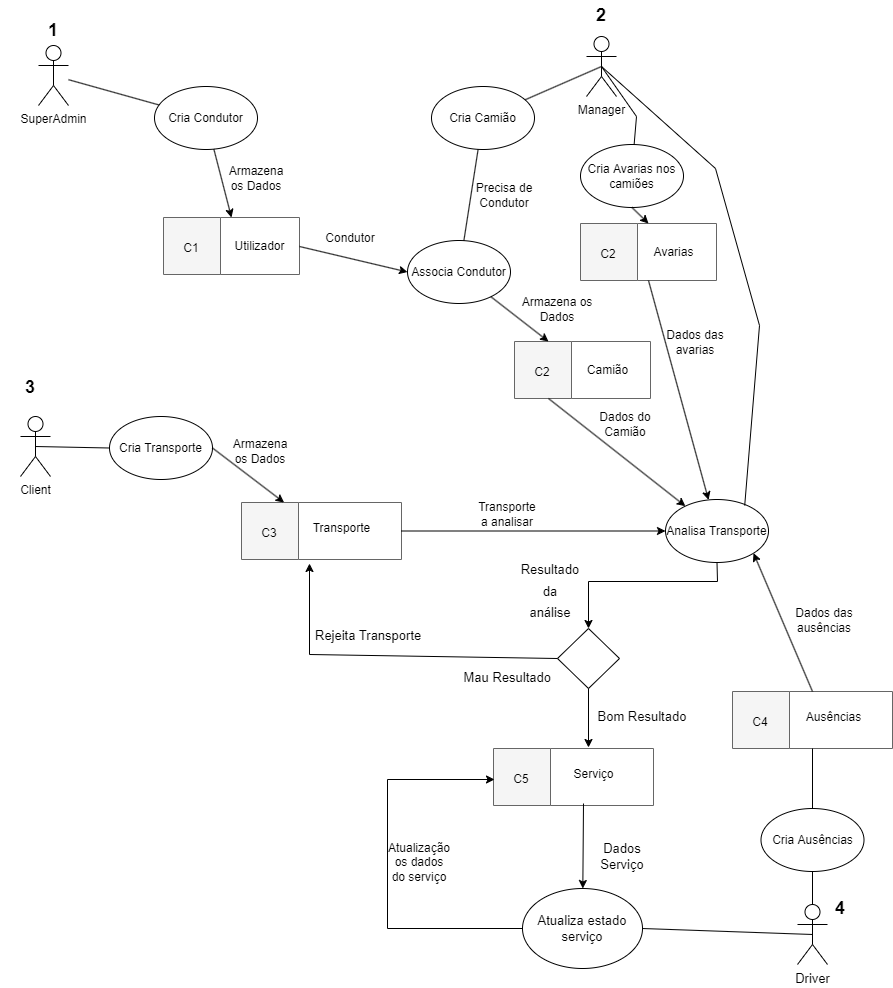

The diagram above was exported from draw.io. Its source (the exported page's mxGraphModel, read from the mxfile embedded in the PNG):
<mxGraphModel dx="1038" dy="539" grid="0" gridSize="10" guides="1" tooltips="1" connect="1" arrows="1" fold="1" page="1" pageScale="1" pageWidth="827" pageHeight="1169" math="0" shadow="0">
  <root>
    <mxCell id="0" />
    <mxCell id="1" parent="0" />
    <mxCell id="C7lAMu-fW-TANCam3sai-1" value="SuperAdmin" style="shape=umlActor;verticalLabelPosition=bottom;verticalAlign=top;html=1;outlineConnect=0;" vertex="1" parent="1">
      <mxGeometry x="75" y="55" width="30" height="60" as="geometry" />
    </mxCell>
    <mxCell id="C7lAMu-fW-TANCam3sai-2" value="&lt;span style=&quot;&quot;&gt;Cria Condutor&lt;/span&gt;" style="ellipse;whiteSpace=wrap;html=1;" vertex="1" parent="1">
      <mxGeometry x="191" y="96" width="103" height="63" as="geometry" />
    </mxCell>
    <mxCell id="C7lAMu-fW-TANCam3sai-3" value="" style="endArrow=none;html=1;rounded=0;" edge="1" parent="1" source="C7lAMu-fW-TANCam3sai-2" target="C7lAMu-fW-TANCam3sai-1">
      <mxGeometry width="50" height="50" relative="1" as="geometry">
        <mxPoint x="386" y="239" as="sourcePoint" />
        <mxPoint x="436" y="189" as="targetPoint" />
      </mxGeometry>
    </mxCell>
    <mxCell id="C7lAMu-fW-TANCam3sai-4" value="" style="swimlane;horizontal=0;startSize=57;fillColor=#f5f5f5;strokeColor=#666666;fontColor=#333333;" vertex="1" parent="1">
      <mxGeometry x="200" y="227" width="136" height="57" as="geometry" />
    </mxCell>
    <mxCell id="C7lAMu-fW-TANCam3sai-5" value="C1" style="text;html=1;strokeColor=none;fillColor=none;align=center;verticalAlign=middle;whiteSpace=wrap;rounded=0;" vertex="1" parent="C7lAMu-fW-TANCam3sai-4">
      <mxGeometry x="-2" y="15.5" width="60" height="30" as="geometry" />
    </mxCell>
    <mxCell id="C7lAMu-fW-TANCam3sai-6" value="Utilizador" style="text;html=1;align=center;verticalAlign=middle;resizable=0;points=[];autosize=1;strokeColor=none;fillColor=none;" vertex="1" parent="C7lAMu-fW-TANCam3sai-4">
      <mxGeometry x="62" y="15.5" width="68" height="26" as="geometry" />
    </mxCell>
    <mxCell id="C7lAMu-fW-TANCam3sai-7" value="" style="endArrow=classic;html=1;rounded=0;entryX=0.5;entryY=0;entryDx=0;entryDy=0;" edge="1" parent="1" source="C7lAMu-fW-TANCam3sai-2" target="C7lAMu-fW-TANCam3sai-4">
      <mxGeometry width="50" height="50" relative="1" as="geometry">
        <mxPoint x="386" y="239" as="sourcePoint" />
        <mxPoint x="436" y="189" as="targetPoint" />
      </mxGeometry>
    </mxCell>
    <mxCell id="C7lAMu-fW-TANCam3sai-8" value="Armazena os Dados" style="text;html=1;strokeColor=none;fillColor=none;align=center;verticalAlign=middle;whiteSpace=wrap;rounded=0;" vertex="1" parent="1">
      <mxGeometry x="263" y="173" width="60" height="30" as="geometry" />
    </mxCell>
    <mxCell id="C7lAMu-fW-TANCam3sai-9" value="Manager" style="shape=umlActor;verticalLabelPosition=bottom;verticalAlign=top;html=1;outlineConnect=0;" vertex="1" parent="1">
      <mxGeometry x="623" y="46" width="30" height="60" as="geometry" />
    </mxCell>
    <mxCell id="C7lAMu-fW-TANCam3sai-10" value="&lt;span style=&quot;&quot;&gt;Cria Camião&lt;/span&gt;" style="ellipse;whiteSpace=wrap;html=1;" vertex="1" parent="1">
      <mxGeometry x="468" y="96" width="103" height="63" as="geometry" />
    </mxCell>
    <mxCell id="C7lAMu-fW-TANCam3sai-11" value="" style="endArrow=none;html=1;rounded=0;entryX=0.5;entryY=0.5;entryDx=0;entryDy=0;entryPerimeter=0;" edge="1" parent="1" source="C7lAMu-fW-TANCam3sai-10" target="C7lAMu-fW-TANCam3sai-9">
      <mxGeometry width="50" height="50" relative="1" as="geometry">
        <mxPoint x="205.59734824179122" y="124.49050535173774" as="sourcePoint" />
        <mxPoint x="655" y="89" as="targetPoint" />
      </mxGeometry>
    </mxCell>
    <mxCell id="C7lAMu-fW-TANCam3sai-12" value="&lt;span style=&quot;&quot;&gt;Associa Condutor&lt;/span&gt;" style="ellipse;whiteSpace=wrap;html=1;" vertex="1" parent="1">
      <mxGeometry x="444" y="250" width="103" height="63" as="geometry" />
    </mxCell>
    <mxCell id="C7lAMu-fW-TANCam3sai-13" value="" style="endArrow=classic;html=1;rounded=0;entryX=0;entryY=0.5;entryDx=0;entryDy=0;" edge="1" parent="1" target="C7lAMu-fW-TANCam3sai-12">
      <mxGeometry width="50" height="50" relative="1" as="geometry">
        <mxPoint x="336" y="256" as="sourcePoint" />
        <mxPoint x="440" y="264" as="targetPoint" />
      </mxGeometry>
    </mxCell>
    <mxCell id="C7lAMu-fW-TANCam3sai-14" value="Condutor" style="text;html=1;strokeColor=none;fillColor=none;align=center;verticalAlign=middle;whiteSpace=wrap;rounded=0;" vertex="1" parent="1">
      <mxGeometry x="357" y="233" width="60" height="30" as="geometry" />
    </mxCell>
    <mxCell id="C7lAMu-fW-TANCam3sai-15" value="" style="swimlane;horizontal=0;startSize=57;fillColor=#f5f5f5;strokeColor=#666666;fontColor=#333333;" vertex="1" parent="1">
      <mxGeometry x="551" y="351" width="136" height="57" as="geometry" />
    </mxCell>
    <mxCell id="C7lAMu-fW-TANCam3sai-16" value="C2" style="text;html=1;strokeColor=none;fillColor=none;align=center;verticalAlign=middle;whiteSpace=wrap;rounded=0;" vertex="1" parent="C7lAMu-fW-TANCam3sai-15">
      <mxGeometry x="-2" y="15.5" width="60" height="30" as="geometry" />
    </mxCell>
    <mxCell id="C7lAMu-fW-TANCam3sai-17" value="Camião" style="text;html=1;align=center;verticalAlign=middle;resizable=0;points=[];autosize=1;strokeColor=none;fillColor=none;" vertex="1" parent="C7lAMu-fW-TANCam3sai-15">
      <mxGeometry x="63" y="15.5" width="59" height="26" as="geometry" />
    </mxCell>
    <mxCell id="C7lAMu-fW-TANCam3sai-18" value="" style="endArrow=none;html=1;rounded=0;" edge="1" parent="1" source="C7lAMu-fW-TANCam3sai-12" target="C7lAMu-fW-TANCam3sai-10">
      <mxGeometry width="50" height="50" relative="1" as="geometry">
        <mxPoint x="386" y="239" as="sourcePoint" />
        <mxPoint x="436" y="189" as="targetPoint" />
      </mxGeometry>
    </mxCell>
    <mxCell id="C7lAMu-fW-TANCam3sai-19" value="Precisa de Condutor" style="text;html=1;strokeColor=none;fillColor=none;align=center;verticalAlign=middle;whiteSpace=wrap;rounded=0;" vertex="1" parent="1">
      <mxGeometry x="511" y="190" width="60" height="30" as="geometry" />
    </mxCell>
    <mxCell id="C7lAMu-fW-TANCam3sai-20" value="Armazena os Dados" style="text;html=1;strokeColor=none;fillColor=none;align=center;verticalAlign=middle;whiteSpace=wrap;rounded=0;" vertex="1" parent="1">
      <mxGeometry x="551" y="304" width="86" height="30" as="geometry" />
    </mxCell>
    <mxCell id="C7lAMu-fW-TANCam3sai-21" value="" style="endArrow=classic;html=1;rounded=0;entryX=0.25;entryY=0;entryDx=0;entryDy=0;" edge="1" parent="1" source="C7lAMu-fW-TANCam3sai-12" target="C7lAMu-fW-TANCam3sai-15">
      <mxGeometry width="50" height="50" relative="1" as="geometry">
        <mxPoint x="386" y="432" as="sourcePoint" />
        <mxPoint x="436" y="382" as="targetPoint" />
      </mxGeometry>
    </mxCell>
    <mxCell id="C7lAMu-fW-TANCam3sai-22" value="Client" style="shape=umlActor;verticalLabelPosition=bottom;verticalAlign=top;html=1;outlineConnect=0;" vertex="1" parent="1">
      <mxGeometry x="57" y="426" width="30" height="60" as="geometry" />
    </mxCell>
    <mxCell id="C7lAMu-fW-TANCam3sai-23" value="&lt;span style=&quot;&quot;&gt;Cria Transporte&lt;/span&gt;" style="ellipse;whiteSpace=wrap;html=1;" vertex="1" parent="1">
      <mxGeometry x="146" y="426" width="103" height="63" as="geometry" />
    </mxCell>
    <mxCell id="C7lAMu-fW-TANCam3sai-24" value="" style="endArrow=none;html=1;rounded=0;exitX=0.5;exitY=0.5;exitDx=0;exitDy=0;exitPerimeter=0;entryX=0;entryY=0.5;entryDx=0;entryDy=0;" edge="1" parent="1" source="C7lAMu-fW-TANCam3sai-22" target="C7lAMu-fW-TANCam3sai-23">
      <mxGeometry width="50" height="50" relative="1" as="geometry">
        <mxPoint x="386" y="318" as="sourcePoint" />
        <mxPoint x="436" y="268" as="targetPoint" />
      </mxGeometry>
    </mxCell>
    <mxCell id="C7lAMu-fW-TANCam3sai-25" value="" style="swimlane;horizontal=0;startSize=57;fillColor=#f5f5f5;strokeColor=#666666;fontColor=#333333;" vertex="1" parent="1">
      <mxGeometry x="278" y="512" width="160" height="57" as="geometry" />
    </mxCell>
    <mxCell id="C7lAMu-fW-TANCam3sai-26" value="C3" style="text;html=1;strokeColor=none;fillColor=none;align=center;verticalAlign=middle;whiteSpace=wrap;rounded=0;" vertex="1" parent="C7lAMu-fW-TANCam3sai-25">
      <mxGeometry x="-2" y="15.5" width="60" height="30" as="geometry" />
    </mxCell>
    <mxCell id="C7lAMu-fW-TANCam3sai-27" value="Transporte" style="text;html=1;align=center;verticalAlign=middle;resizable=0;points=[];autosize=1;strokeColor=none;fillColor=none;" vertex="1" parent="C7lAMu-fW-TANCam3sai-25">
      <mxGeometry x="62" y="13" width="76" height="26" as="geometry" />
    </mxCell>
    <mxCell id="C7lAMu-fW-TANCam3sai-28" value="" style="endArrow=classic;html=1;rounded=0;exitX=1;exitY=0.5;exitDx=0;exitDy=0;" edge="1" parent="1" source="C7lAMu-fW-TANCam3sai-23" target="C7lAMu-fW-TANCam3sai-25">
      <mxGeometry width="50" height="50" relative="1" as="geometry">
        <mxPoint x="260.36132426937706" y="168.6308441067331" as="sourcePoint" />
        <mxPoint x="278" y="237" as="targetPoint" />
      </mxGeometry>
    </mxCell>
    <mxCell id="C7lAMu-fW-TANCam3sai-29" value="Armazena os Dados" style="text;html=1;strokeColor=none;fillColor=none;align=center;verticalAlign=middle;whiteSpace=wrap;rounded=0;" vertex="1" parent="1">
      <mxGeometry x="267" y="446" width="60" height="30" as="geometry" />
    </mxCell>
    <mxCell id="C7lAMu-fW-TANCam3sai-30" value="&lt;b&gt;&lt;font style=&quot;font-size: 18px;&quot;&gt;1&lt;/font&gt;&lt;/b&gt;" style="text;html=1;strokeColor=none;fillColor=none;align=center;verticalAlign=middle;whiteSpace=wrap;rounded=0;" vertex="1" parent="1">
      <mxGeometry x="60" y="25" width="60" height="30" as="geometry" />
    </mxCell>
    <mxCell id="C7lAMu-fW-TANCam3sai-31" value="&lt;span style=&quot;font-size: 18px;&quot;&gt;&lt;b&gt;2&lt;/b&gt;&lt;/span&gt;" style="text;html=1;strokeColor=none;fillColor=none;align=center;verticalAlign=middle;whiteSpace=wrap;rounded=0;" vertex="1" parent="1">
      <mxGeometry x="608" y="10" width="60" height="30" as="geometry" />
    </mxCell>
    <mxCell id="C7lAMu-fW-TANCam3sai-32" value="&lt;span style=&quot;&quot;&gt;Analisa Transporte&lt;/span&gt;" style="ellipse;whiteSpace=wrap;html=1;" vertex="1" parent="1">
      <mxGeometry x="702" y="509" width="103" height="63" as="geometry" />
    </mxCell>
    <mxCell id="C7lAMu-fW-TANCam3sai-33" value="" style="endArrow=none;html=1;rounded=0;fontSize=18;entryX=0.5;entryY=0.5;entryDx=0;entryDy=0;entryPerimeter=0;exitX=0.769;exitY=0.095;exitDx=0;exitDy=0;exitPerimeter=0;" edge="1" parent="1" source="C7lAMu-fW-TANCam3sai-32" target="C7lAMu-fW-TANCam3sai-9">
      <mxGeometry width="50" height="50" relative="1" as="geometry">
        <mxPoint x="780" y="508" as="sourcePoint" />
        <mxPoint x="436" y="212" as="targetPoint" />
        <Array as="points">
          <mxPoint x="796" y="335" />
          <mxPoint x="752" y="178" />
        </Array>
      </mxGeometry>
    </mxCell>
    <mxCell id="C7lAMu-fW-TANCam3sai-34" value="" style="endArrow=classic;html=1;rounded=0;fontSize=18;exitX=1;exitY=0.5;exitDx=0;exitDy=0;" edge="1" parent="1" source="C7lAMu-fW-TANCam3sai-25" target="C7lAMu-fW-TANCam3sai-32">
      <mxGeometry width="50" height="50" relative="1" as="geometry">
        <mxPoint x="386" y="362" as="sourcePoint" />
        <mxPoint x="436" y="312" as="targetPoint" />
      </mxGeometry>
    </mxCell>
    <mxCell id="C7lAMu-fW-TANCam3sai-35" value="Transporte a analisar" style="text;html=1;strokeColor=none;fillColor=none;align=center;verticalAlign=middle;whiteSpace=wrap;rounded=0;" vertex="1" parent="1">
      <mxGeometry x="514" y="509" width="60" height="30" as="geometry" />
    </mxCell>
    <mxCell id="C7lAMu-fW-TANCam3sai-36" value="" style="endArrow=classic;html=1;rounded=0;fontSize=18;exitX=0.25;exitY=1;exitDx=0;exitDy=0;" edge="1" parent="1" source="C7lAMu-fW-TANCam3sai-15" target="C7lAMu-fW-TANCam3sai-32">
      <mxGeometry width="50" height="50" relative="1" as="geometry">
        <mxPoint x="595" y="403" as="sourcePoint" />
        <mxPoint x="436" y="312" as="targetPoint" />
      </mxGeometry>
    </mxCell>
    <mxCell id="C7lAMu-fW-TANCam3sai-37" value="Dados do Camião" style="text;html=1;strokeColor=none;fillColor=none;align=center;verticalAlign=middle;whiteSpace=wrap;rounded=0;" vertex="1" parent="1">
      <mxGeometry x="632" y="419" width="60" height="30" as="geometry" />
    </mxCell>
    <mxCell id="C7lAMu-fW-TANCam3sai-38" value="" style="rhombus;whiteSpace=wrap;html=1;fontSize=18;" vertex="1" parent="1">
      <mxGeometry x="594" y="638" width="62" height="60" as="geometry" />
    </mxCell>
    <mxCell id="C7lAMu-fW-TANCam3sai-39" value="" style="endArrow=classic;html=1;rounded=0;fontSize=18;exitX=0.5;exitY=1;exitDx=0;exitDy=0;entryX=0.5;entryY=0;entryDx=0;entryDy=0;" edge="1" parent="1" source="C7lAMu-fW-TANCam3sai-32" target="C7lAMu-fW-TANCam3sai-38">
      <mxGeometry width="50" height="50" relative="1" as="geometry">
        <mxPoint x="387" y="703" as="sourcePoint" />
        <mxPoint x="437" y="653" as="targetPoint" />
        <Array as="points">
          <mxPoint x="754" y="591" />
          <mxPoint x="625" y="591" />
        </Array>
      </mxGeometry>
    </mxCell>
    <mxCell id="C7lAMu-fW-TANCam3sai-40" value="&lt;font style=&quot;font-size: 13px;&quot;&gt;Resultado da análise&lt;/font&gt;" style="text;html=1;strokeColor=none;fillColor=none;align=center;verticalAlign=middle;whiteSpace=wrap;rounded=0;fontSize=18;" vertex="1" parent="1">
      <mxGeometry x="557" y="585" width="60" height="30" as="geometry" />
    </mxCell>
    <mxCell id="C7lAMu-fW-TANCam3sai-41" value="" style="endArrow=classic;html=1;rounded=0;fontSize=13;exitX=0;exitY=0.5;exitDx=0;exitDy=0;" edge="1" parent="1" source="C7lAMu-fW-TANCam3sai-38">
      <mxGeometry width="50" height="50" relative="1" as="geometry">
        <mxPoint x="387" y="754" as="sourcePoint" />
        <mxPoint x="346" y="573" as="targetPoint" />
        <Array as="points">
          <mxPoint x="346" y="664" />
        </Array>
      </mxGeometry>
    </mxCell>
    <mxCell id="C7lAMu-fW-TANCam3sai-42" value="Mau Resultado" style="text;strokeColor=none;fillColor=none;align=left;verticalAlign=middle;spacingLeft=4;spacingRight=4;overflow=hidden;points=[[0,0.5],[1,0.5]];portConstraint=eastwest;rotatable=0;fontSize=13;" vertex="1" parent="1">
      <mxGeometry x="494.5" y="671" width="99" height="30" as="geometry" />
    </mxCell>
    <mxCell id="C7lAMu-fW-TANCam3sai-43" value="&lt;span style=&quot;font-size: 18px;&quot;&gt;&lt;b&gt;3&lt;/b&gt;&lt;/span&gt;" style="text;html=1;strokeColor=none;fillColor=none;align=center;verticalAlign=middle;whiteSpace=wrap;rounded=0;" vertex="1" parent="1">
      <mxGeometry x="37" y="382" width="60" height="30" as="geometry" />
    </mxCell>
    <mxCell id="C7lAMu-fW-TANCam3sai-44" value="Rejeita Transporte" style="text;strokeColor=none;fillColor=none;align=left;verticalAlign=middle;spacingLeft=4;spacingRight=4;overflow=hidden;points=[[0,0.5],[1,0.5]];portConstraint=eastwest;rotatable=0;fontSize=13;" vertex="1" parent="1">
      <mxGeometry x="346" y="629" width="130" height="30" as="geometry" />
    </mxCell>
    <mxCell id="C7lAMu-fW-TANCam3sai-45" value="" style="swimlane;horizontal=0;startSize=57;fillColor=#f5f5f5;strokeColor=#666666;fontColor=#333333;" vertex="1" parent="1">
      <mxGeometry x="530" y="758" width="160" height="57" as="geometry" />
    </mxCell>
    <mxCell id="C7lAMu-fW-TANCam3sai-46" value="C5" style="text;html=1;strokeColor=none;fillColor=none;align=center;verticalAlign=middle;whiteSpace=wrap;rounded=0;" vertex="1" parent="C7lAMu-fW-TANCam3sai-45">
      <mxGeometry x="-2" y="15.5" width="60" height="30" as="geometry" />
    </mxCell>
    <mxCell id="C7lAMu-fW-TANCam3sai-47" value="Serviço" style="text;html=1;align=center;verticalAlign=middle;resizable=0;points=[];autosize=1;strokeColor=none;fillColor=none;" vertex="1" parent="C7lAMu-fW-TANCam3sai-45">
      <mxGeometry x="71" y="13" width="58" height="26" as="geometry" />
    </mxCell>
    <mxCell id="C7lAMu-fW-TANCam3sai-48" value="" style="endArrow=classic;html=1;rounded=0;fontSize=13;exitX=0.5;exitY=1;exitDx=0;exitDy=0;" edge="1" parent="1" source="C7lAMu-fW-TANCam3sai-38">
      <mxGeometry width="50" height="50" relative="1" as="geometry">
        <mxPoint x="387" y="687" as="sourcePoint" />
        <mxPoint x="625" y="757" as="targetPoint" />
      </mxGeometry>
    </mxCell>
    <mxCell id="C7lAMu-fW-TANCam3sai-49" value="Bom Resultado" style="text;strokeColor=none;fillColor=none;align=left;verticalAlign=middle;spacingLeft=4;spacingRight=4;overflow=hidden;points=[[0,0.5],[1,0.5]];portConstraint=eastwest;rotatable=0;fontSize=13;" vertex="1" parent="1">
      <mxGeometry x="628.5" y="710" width="99" height="30" as="geometry" />
    </mxCell>
    <mxCell id="C7lAMu-fW-TANCam3sai-50" value="Driver" style="shape=umlActor;verticalLabelPosition=bottom;verticalAlign=top;html=1;outlineConnect=0;fontSize=13;" vertex="1" parent="1">
      <mxGeometry x="834" y="914" width="30" height="60" as="geometry" />
    </mxCell>
    <mxCell id="C7lAMu-fW-TANCam3sai-51" value="&lt;span style=&quot;&quot;&gt;Cria Ausências&lt;/span&gt;" style="ellipse;whiteSpace=wrap;html=1;" vertex="1" parent="1">
      <mxGeometry x="797.5" y="818" width="103" height="63" as="geometry" />
    </mxCell>
    <mxCell id="C7lAMu-fW-TANCam3sai-52" value="" style="swimlane;horizontal=0;startSize=57;fillColor=#f5f5f5;strokeColor=#666666;fontColor=#333333;" vertex="1" parent="1">
      <mxGeometry x="769" y="701" width="160" height="57" as="geometry" />
    </mxCell>
    <mxCell id="C7lAMu-fW-TANCam3sai-53" value="C4" style="text;html=1;strokeColor=none;fillColor=none;align=center;verticalAlign=middle;whiteSpace=wrap;rounded=0;" vertex="1" parent="C7lAMu-fW-TANCam3sai-52">
      <mxGeometry x="-2" y="15.5" width="60" height="30" as="geometry" />
    </mxCell>
    <mxCell id="C7lAMu-fW-TANCam3sai-54" value="Ausências" style="text;html=1;align=center;verticalAlign=middle;resizable=0;points=[];autosize=1;strokeColor=none;fillColor=none;" vertex="1" parent="C7lAMu-fW-TANCam3sai-52">
      <mxGeometry x="64" y="13" width="73" height="26" as="geometry" />
    </mxCell>
    <mxCell id="C7lAMu-fW-TANCam3sai-55" value="" style="endArrow=none;html=1;rounded=0;fontSize=13;entryX=0.5;entryY=1;entryDx=0;entryDy=0;" edge="1" parent="1" source="C7lAMu-fW-TANCam3sai-51" target="C7lAMu-fW-TANCam3sai-52">
      <mxGeometry width="50" height="50" relative="1" as="geometry">
        <mxPoint x="387" y="754" as="sourcePoint" />
        <mxPoint x="437" y="704" as="targetPoint" />
      </mxGeometry>
    </mxCell>
    <mxCell id="C7lAMu-fW-TANCam3sai-56" value="" style="endArrow=none;html=1;rounded=0;fontSize=13;" edge="1" parent="1" source="C7lAMu-fW-TANCam3sai-50" target="C7lAMu-fW-TANCam3sai-51">
      <mxGeometry width="50" height="50" relative="1" as="geometry">
        <mxPoint x="387" y="858" as="sourcePoint" />
        <mxPoint x="437" y="808" as="targetPoint" />
      </mxGeometry>
    </mxCell>
    <mxCell id="C7lAMu-fW-TANCam3sai-57" value="" style="endArrow=classic;html=1;rounded=0;fontSize=13;exitX=0.5;exitY=0;exitDx=0;exitDy=0;entryX=1;entryY=1;entryDx=0;entryDy=0;" edge="1" parent="1" source="C7lAMu-fW-TANCam3sai-52" target="C7lAMu-fW-TANCam3sai-32">
      <mxGeometry width="50" height="50" relative="1" as="geometry">
        <mxPoint x="387" y="758" as="sourcePoint" />
        <mxPoint x="437" y="708" as="targetPoint" />
      </mxGeometry>
    </mxCell>
    <mxCell id="C7lAMu-fW-TANCam3sai-58" value="Dados das ausências" style="text;html=1;strokeColor=none;fillColor=none;align=center;verticalAlign=middle;whiteSpace=wrap;rounded=0;" vertex="1" parent="1">
      <mxGeometry x="831" y="615" width="60" height="30" as="geometry" />
    </mxCell>
    <mxCell id="C7lAMu-fW-TANCam3sai-59" value="Atualiza estado serviço" style="ellipse;whiteSpace=wrap;html=1;fontSize=13;" vertex="1" parent="1">
      <mxGeometry x="559" y="898" width="120" height="80" as="geometry" />
    </mxCell>
    <mxCell id="C7lAMu-fW-TANCam3sai-60" value="" style="endArrow=none;html=1;rounded=0;fontSize=13;entryX=1;entryY=0.5;entryDx=0;entryDy=0;exitX=0.5;exitY=0.5;exitDx=0;exitDy=0;exitPerimeter=0;" edge="1" parent="1" source="C7lAMu-fW-TANCam3sai-50" target="C7lAMu-fW-TANCam3sai-59">
      <mxGeometry width="50" height="50" relative="1" as="geometry">
        <mxPoint x="387" y="951" as="sourcePoint" />
        <mxPoint x="437" y="901" as="targetPoint" />
      </mxGeometry>
    </mxCell>
    <mxCell id="C7lAMu-fW-TANCam3sai-61" value="" style="endArrow=classic;html=1;rounded=0;fontSize=13;" edge="1" parent="1" target="C7lAMu-fW-TANCam3sai-59">
      <mxGeometry width="50" height="50" relative="1" as="geometry">
        <mxPoint x="620" y="813" as="sourcePoint" />
        <mxPoint x="635" y="767" as="targetPoint" />
      </mxGeometry>
    </mxCell>
    <mxCell id="C7lAMu-fW-TANCam3sai-62" value="Dados Serviço" style="text;html=1;strokeColor=none;fillColor=none;align=center;verticalAlign=middle;whiteSpace=wrap;rounded=0;fontSize=13;" vertex="1" parent="1">
      <mxGeometry x="628.5" y="851" width="60" height="30" as="geometry" />
    </mxCell>
    <mxCell id="C7lAMu-fW-TANCam3sai-63" value="&lt;span style=&quot;font-size: 18px;&quot;&gt;&lt;b&gt;4&lt;/b&gt;&lt;/span&gt;" style="text;html=1;strokeColor=none;fillColor=none;align=center;verticalAlign=middle;whiteSpace=wrap;rounded=0;" vertex="1" parent="1">
      <mxGeometry x="847" y="903" width="60" height="30" as="geometry" />
    </mxCell>
    <mxCell id="C7lAMu-fW-TANCam3sai-65" value="" style="endArrow=classic;html=1;rounded=0;exitX=0;exitY=0.5;exitDx=0;exitDy=0;" edge="1" parent="1" source="C7lAMu-fW-TANCam3sai-59">
      <mxGeometry width="50" height="50" relative="1" as="geometry">
        <mxPoint x="506" y="903" as="sourcePoint" />
        <mxPoint x="531" y="789" as="targetPoint" />
        <Array as="points">
          <mxPoint x="424" y="938" />
          <mxPoint x="424" y="789" />
        </Array>
      </mxGeometry>
    </mxCell>
    <mxCell id="C7lAMu-fW-TANCam3sai-66" value="&lt;span style=&quot;&quot;&gt;Cria Avarias nos camiões&lt;/span&gt;" style="ellipse;whiteSpace=wrap;html=1;" vertex="1" parent="1">
      <mxGeometry x="617" y="154" width="103" height="63" as="geometry" />
    </mxCell>
    <mxCell id="C7lAMu-fW-TANCam3sai-67" value="" style="swimlane;horizontal=0;startSize=57;fillColor=#f5f5f5;strokeColor=#666666;fontColor=#333333;" vertex="1" parent="1">
      <mxGeometry x="617" y="233" width="136" height="57" as="geometry" />
    </mxCell>
    <mxCell id="C7lAMu-fW-TANCam3sai-68" value="C2" style="text;html=1;strokeColor=none;fillColor=none;align=center;verticalAlign=middle;whiteSpace=wrap;rounded=0;" vertex="1" parent="C7lAMu-fW-TANCam3sai-67">
      <mxGeometry x="-2" y="15.5" width="60" height="30" as="geometry" />
    </mxCell>
    <mxCell id="C7lAMu-fW-TANCam3sai-69" value="Avarias" style="text;html=1;align=center;verticalAlign=middle;resizable=0;points=[];autosize=1;strokeColor=none;fillColor=none;" vertex="1" parent="C7lAMu-fW-TANCam3sai-67">
      <mxGeometry x="64" y="15.5" width="58" height="26" as="geometry" />
    </mxCell>
    <mxCell id="C7lAMu-fW-TANCam3sai-70" value="" style="endArrow=none;html=1;rounded=0;exitX=0.5;exitY=0.5;exitDx=0;exitDy=0;exitPerimeter=0;" edge="1" parent="1" source="C7lAMu-fW-TANCam3sai-9" target="C7lAMu-fW-TANCam3sai-66">
      <mxGeometry width="50" height="50" relative="1" as="geometry">
        <mxPoint x="506" y="358" as="sourcePoint" />
        <mxPoint x="556" y="308" as="targetPoint" />
        <Array as="points">
          <mxPoint x="673" y="126" />
        </Array>
      </mxGeometry>
    </mxCell>
    <mxCell id="C7lAMu-fW-TANCam3sai-72" value="" style="endArrow=classic;html=1;rounded=0;exitX=0.5;exitY=1;exitDx=0;exitDy=0;entryX=0.5;entryY=0;entryDx=0;entryDy=0;" edge="1" parent="1" source="C7lAMu-fW-TANCam3sai-66" target="C7lAMu-fW-TANCam3sai-67">
      <mxGeometry width="50" height="50" relative="1" as="geometry">
        <mxPoint x="506" y="358" as="sourcePoint" />
        <mxPoint x="556" y="308" as="targetPoint" />
      </mxGeometry>
    </mxCell>
    <mxCell id="C7lAMu-fW-TANCam3sai-73" value="" style="endArrow=classic;html=1;rounded=0;exitX=0.5;exitY=1;exitDx=0;exitDy=0;" edge="1" parent="1" source="C7lAMu-fW-TANCam3sai-67" target="C7lAMu-fW-TANCam3sai-32">
      <mxGeometry width="50" height="50" relative="1" as="geometry">
        <mxPoint x="506" y="458" as="sourcePoint" />
        <mxPoint x="556" y="408" as="targetPoint" />
      </mxGeometry>
    </mxCell>
    <mxCell id="C7lAMu-fW-TANCam3sai-74" value="Atualização os dados do serviço" style="text;html=1;strokeColor=none;fillColor=none;align=center;verticalAlign=middle;whiteSpace=wrap;rounded=0;" vertex="1" parent="1">
      <mxGeometry x="426" y="857" width="60" height="30" as="geometry" />
    </mxCell>
    <mxCell id="C7lAMu-fW-TANCam3sai-76" value="Dados das&lt;br&gt;avarias" style="text;html=1;strokeColor=none;fillColor=none;align=center;verticalAlign=middle;whiteSpace=wrap;rounded=0;" vertex="1" parent="1">
      <mxGeometry x="702" y="337" width="60" height="30" as="geometry" />
    </mxCell>
  </root>
</mxGraphModel>